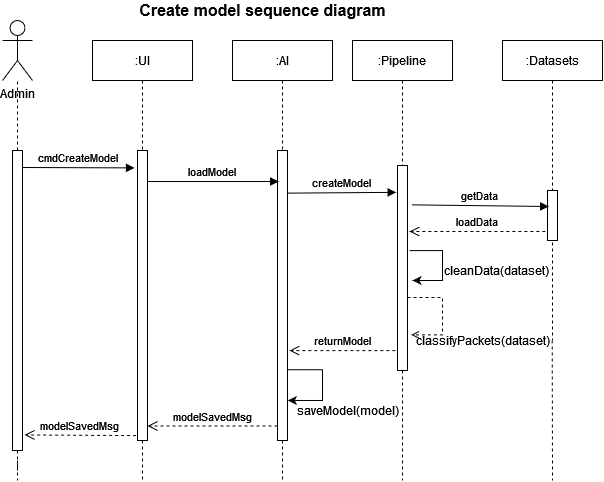

The diagram above was exported from draw.io. Its source (the exported page's mxGraphModel, read from the mxfile embedded in the PNG):
<mxGraphModel dx="723" dy="399" grid="1" gridSize="10" guides="1" tooltips="1" connect="1" arrows="1" fold="1" page="1" pageScale="1" pageWidth="850" pageHeight="1100" math="0" shadow="0">
  <root>
    <mxCell id="0" />
    <mxCell id="1" parent="0" />
    <mxCell id="3nuBFxr9cyL0pnOWT2aG-1" value=":UI" style="shape=umlLifeline;perimeter=lifelinePerimeter;container=1;collapsible=0;recursiveResize=0;rounded=0;shadow=0;strokeWidth=1;" parent="1" vertex="1">
      <mxGeometry x="170" y="80" width="100" height="400" as="geometry" />
    </mxCell>
    <mxCell id="3nuBFxr9cyL0pnOWT2aG-2" value="" style="points=[];perimeter=orthogonalPerimeter;rounded=0;shadow=0;strokeWidth=1;" parent="3nuBFxr9cyL0pnOWT2aG-1" vertex="1">
      <mxGeometry x="45" y="110" width="10" height="290" as="geometry" />
    </mxCell>
    <mxCell id="3nuBFxr9cyL0pnOWT2aG-5" value=":AI" style="shape=umlLifeline;perimeter=lifelinePerimeter;container=1;collapsible=0;recursiveResize=0;rounded=0;shadow=0;strokeWidth=1;" parent="1" vertex="1">
      <mxGeometry x="310" y="80" width="100" height="400" as="geometry" />
    </mxCell>
    <mxCell id="3nuBFxr9cyL0pnOWT2aG-6" value="" style="points=[];perimeter=orthogonalPerimeter;rounded=0;shadow=0;strokeWidth=1;" parent="3nuBFxr9cyL0pnOWT2aG-5" vertex="1">
      <mxGeometry x="45" y="110" width="10" height="290" as="geometry" />
    </mxCell>
    <mxCell id="9czFzlruKV9fYj6rGlTB-23" value="" style="edgeStyle=elbowEdgeStyle;elbow=vertical;endArrow=classic;html=1;rounded=0;exitX=1.033;exitY=0.756;exitDx=0;exitDy=0;exitPerimeter=0;entryX=1.033;entryY=0.862;entryDx=0;entryDy=0;entryPerimeter=0;" edge="1" parent="3nuBFxr9cyL0pnOWT2aG-5" source="3nuBFxr9cyL0pnOWT2aG-6" target="3nuBFxr9cyL0pnOWT2aG-6">
      <mxGeometry width="50" height="50" relative="1" as="geometry">
        <mxPoint x="80" y="370" as="sourcePoint" />
        <mxPoint x="130" y="320" as="targetPoint" />
        <Array as="points">
          <mxPoint x="90" y="340" />
          <mxPoint x="100" y="350" />
          <mxPoint x="100" y="330" />
        </Array>
      </mxGeometry>
    </mxCell>
    <mxCell id="3nuBFxr9cyL0pnOWT2aG-7" value="modelSavedMsg" style="verticalAlign=bottom;endArrow=open;dashed=1;endSize=8;exitX=0;exitY=0.95;shadow=0;strokeWidth=1;" parent="1" source="3nuBFxr9cyL0pnOWT2aG-6" target="3nuBFxr9cyL0pnOWT2aG-2" edge="1">
      <mxGeometry relative="1" as="geometry">
        <mxPoint x="325" y="236" as="targetPoint" />
      </mxGeometry>
    </mxCell>
    <mxCell id="9czFzlruKV9fYj6rGlTB-1" value="Admin" style="shape=umlActor;verticalLabelPosition=bottom;verticalAlign=top;html=1;outlineConnect=0;" vertex="1" parent="1">
      <mxGeometry x="80" y="60" width="30" height="60" as="geometry" />
    </mxCell>
    <mxCell id="9czFzlruKV9fYj6rGlTB-2" value=":Pipeline" style="shape=umlLifeline;perimeter=lifelinePerimeter;container=1;collapsible=0;recursiveResize=0;rounded=0;shadow=0;strokeWidth=1;" vertex="1" parent="1">
      <mxGeometry x="430" y="80" width="100" height="330" as="geometry" />
    </mxCell>
    <mxCell id="9czFzlruKV9fYj6rGlTB-3" value="" style="points=[];perimeter=orthogonalPerimeter;rounded=0;shadow=0;strokeWidth=1;" vertex="1" parent="9czFzlruKV9fYj6rGlTB-2">
      <mxGeometry x="45" y="125" width="10" height="205" as="geometry" />
    </mxCell>
    <mxCell id="9czFzlruKV9fYj6rGlTB-16" value="" style="edgeStyle=elbowEdgeStyle;elbow=vertical;endArrow=open;html=1;rounded=0;dashed=1;entryX=1.367;entryY=0.826;entryDx=0;entryDy=0;entryPerimeter=0;endFill=0;" edge="1" parent="9czFzlruKV9fYj6rGlTB-2" source="9czFzlruKV9fYj6rGlTB-3" target="9czFzlruKV9fYj6rGlTB-3">
      <mxGeometry width="50" height="50" relative="1" as="geometry">
        <mxPoint x="70" y="270" as="sourcePoint" />
        <mxPoint x="120" y="220" as="targetPoint" />
        <Array as="points">
          <mxPoint x="90" y="257" />
          <mxPoint x="90" y="241" />
        </Array>
      </mxGeometry>
    </mxCell>
    <mxCell id="9czFzlruKV9fYj6rGlTB-18" value="" style="edgeStyle=segmentEdgeStyle;endArrow=classic;html=1;rounded=0;exitX=1.2;exitY=0.415;exitDx=0;exitDy=0;exitPerimeter=0;" edge="1" parent="9czFzlruKV9fYj6rGlTB-2" source="9czFzlruKV9fYj6rGlTB-3">
      <mxGeometry width="50" height="50" relative="1" as="geometry">
        <mxPoint x="60" y="210" as="sourcePoint" />
        <mxPoint x="60" y="240" as="targetPoint" />
        <Array as="points">
          <mxPoint x="90" y="210" />
          <mxPoint x="90" y="240" />
        </Array>
      </mxGeometry>
    </mxCell>
    <mxCell id="9czFzlruKV9fYj6rGlTB-20" style="edgeStyle=orthogonalEdgeStyle;rounded=0;orthogonalLoop=1;jettySize=auto;html=1;dashed=1;endArrow=none;endFill=0;" edge="1" parent="1" source="9czFzlruKV9fYj6rGlTB-4">
      <mxGeometry relative="1" as="geometry">
        <mxPoint x="630" y="520" as="targetPoint" />
      </mxGeometry>
    </mxCell>
    <mxCell id="9czFzlruKV9fYj6rGlTB-4" value=":Datasets" style="shape=umlLifeline;perimeter=lifelinePerimeter;container=1;collapsible=0;recursiveResize=0;rounded=0;shadow=0;strokeWidth=1;" vertex="1" parent="1">
      <mxGeometry x="580" y="80" width="100" height="300" as="geometry" />
    </mxCell>
    <mxCell id="9czFzlruKV9fYj6rGlTB-5" value="" style="points=[];perimeter=orthogonalPerimeter;rounded=0;shadow=0;strokeWidth=1;" vertex="1" parent="9czFzlruKV9fYj6rGlTB-4">
      <mxGeometry x="45" y="150" width="10" height="50" as="geometry" />
    </mxCell>
    <mxCell id="9czFzlruKV9fYj6rGlTB-26" style="edgeStyle=orthogonalEdgeStyle;rounded=0;orthogonalLoop=1;jettySize=auto;html=1;endArrow=none;endFill=0;dashed=1;" edge="1" parent="1" source="9czFzlruKV9fYj6rGlTB-6" target="9czFzlruKV9fYj6rGlTB-1">
      <mxGeometry relative="1" as="geometry">
        <mxPoint x="95" y="160" as="targetPoint" />
      </mxGeometry>
    </mxCell>
    <mxCell id="9czFzlruKV9fYj6rGlTB-29" style="edgeStyle=orthogonalEdgeStyle;rounded=0;orthogonalLoop=1;jettySize=auto;html=1;dashed=1;endArrow=none;endFill=0;" edge="1" parent="1" source="9czFzlruKV9fYj6rGlTB-6">
      <mxGeometry relative="1" as="geometry">
        <mxPoint x="95" y="520" as="targetPoint" />
      </mxGeometry>
    </mxCell>
    <mxCell id="9czFzlruKV9fYj6rGlTB-6" value="" style="points=[];perimeter=orthogonalPerimeter;rounded=0;shadow=0;strokeWidth=1;" vertex="1" parent="1">
      <mxGeometry x="90" y="190" width="10" height="300" as="geometry" />
    </mxCell>
    <mxCell id="9czFzlruKV9fYj6rGlTB-10" value="cmdCreateModel" style="verticalAlign=bottom;endArrow=block;shadow=0;strokeWidth=1;entryX=-0.3;entryY=0.06;entryDx=0;entryDy=0;entryPerimeter=0;" edge="1" parent="1" target="3nuBFxr9cyL0pnOWT2aG-2">
      <mxGeometry relative="1" as="geometry">
        <mxPoint x="100" y="207" as="sourcePoint" />
        <mxPoint x="220" y="230" as="targetPoint" />
      </mxGeometry>
    </mxCell>
    <mxCell id="9czFzlruKV9fYj6rGlTB-11" value="loadModel" style="verticalAlign=bottom;endArrow=block;shadow=0;strokeWidth=1;exitX=0.95;exitY=0.107;exitDx=0;exitDy=0;exitPerimeter=0;entryX=0.117;entryY=0.107;entryDx=0;entryDy=0;entryPerimeter=0;" edge="1" parent="1" source="3nuBFxr9cyL0pnOWT2aG-2" target="3nuBFxr9cyL0pnOWT2aG-6">
      <mxGeometry relative="1" as="geometry">
        <mxPoint x="230" y="220" as="sourcePoint" />
        <mxPoint x="350" y="221" as="targetPoint" />
      </mxGeometry>
    </mxCell>
    <mxCell id="9czFzlruKV9fYj6rGlTB-12" value="createModel" style="verticalAlign=bottom;endArrow=block;shadow=0;strokeWidth=1;entryX=-0.133;entryY=0.131;entryDx=0;entryDy=0;entryPerimeter=0;exitX=0.95;exitY=0.147;exitDx=0;exitDy=0;exitPerimeter=0;" edge="1" parent="1" source="3nuBFxr9cyL0pnOWT2aG-6" target="9czFzlruKV9fYj6rGlTB-3">
      <mxGeometry relative="1" as="geometry">
        <mxPoint x="407" y="230" as="sourcePoint" />
        <mxPoint x="515.3299999999999" y="227.44999999999993" as="targetPoint" />
      </mxGeometry>
    </mxCell>
    <mxCell id="9czFzlruKV9fYj6rGlTB-13" value="getData" style="verticalAlign=bottom;endArrow=block;shadow=0;strokeWidth=1;entryX=0.117;entryY=0.32;entryDx=0;entryDy=0;entryPerimeter=0;exitX=1.45;exitY=0.192;exitDx=0;exitDy=0;exitPerimeter=0;" edge="1" parent="1" source="9czFzlruKV9fYj6rGlTB-3" target="9czFzlruKV9fYj6rGlTB-5">
      <mxGeometry relative="1" as="geometry">
        <mxPoint x="490" y="254.58" as="sourcePoint" />
        <mxPoint x="659.16" y="254.58" as="targetPoint" />
      </mxGeometry>
    </mxCell>
    <mxCell id="9czFzlruKV9fYj6rGlTB-15" value="loadData" style="verticalAlign=bottom;endArrow=open;dashed=1;endSize=8;shadow=0;strokeWidth=1;entryX=1.2;entryY=0.322;entryDx=0;entryDy=0;entryPerimeter=0;exitX=-0.217;exitY=0.82;exitDx=0;exitDy=0;exitPerimeter=0;" edge="1" parent="1" source="9czFzlruKV9fYj6rGlTB-5" target="9czFzlruKV9fYj6rGlTB-3">
      <mxGeometry relative="1" as="geometry">
        <mxPoint x="450" y="279.9999999999998" as="targetPoint" />
        <mxPoint x="620" y="279.9999999999998" as="sourcePoint" />
      </mxGeometry>
    </mxCell>
    <mxCell id="9czFzlruKV9fYj6rGlTB-19" style="edgeStyle=orthogonalEdgeStyle;rounded=0;orthogonalLoop=1;jettySize=auto;html=1;endArrow=none;endFill=0;dashed=1;" edge="1" parent="1" source="9czFzlruKV9fYj6rGlTB-3">
      <mxGeometry relative="1" as="geometry">
        <mxPoint x="480" y="520" as="targetPoint" />
      </mxGeometry>
    </mxCell>
    <mxCell id="9czFzlruKV9fYj6rGlTB-21" value="returnModel" style="verticalAlign=bottom;endArrow=open;dashed=1;endSize=8;shadow=0;strokeWidth=1;exitX=-0.217;exitY=0.903;exitDx=0;exitDy=0;exitPerimeter=0;entryX=1.2;entryY=0.69;entryDx=0;entryDy=0;entryPerimeter=0;" edge="1" parent="1" source="9czFzlruKV9fYj6rGlTB-3" target="3nuBFxr9cyL0pnOWT2aG-6">
      <mxGeometry relative="1" as="geometry">
        <mxPoint x="370" y="390" as="targetPoint" />
        <mxPoint x="475" y="389.9999999999998" as="sourcePoint" />
      </mxGeometry>
    </mxCell>
    <mxCell id="9czFzlruKV9fYj6rGlTB-24" value="modelSavedMsg" style="verticalAlign=bottom;endArrow=open;dashed=1;endSize=8;exitX=-0.133;exitY=0.983;shadow=0;strokeWidth=1;exitDx=0;exitDy=0;exitPerimeter=0;entryX=1.2;entryY=0.948;entryDx=0;entryDy=0;entryPerimeter=0;" edge="1" parent="1" source="3nuBFxr9cyL0pnOWT2aG-2" target="9czFzlruKV9fYj6rGlTB-6">
      <mxGeometry relative="1" as="geometry">
        <mxPoint x="100" y="479.9999999999993" as="targetPoint" />
        <mxPoint x="230" y="479.9999999999993" as="sourcePoint" />
      </mxGeometry>
    </mxCell>
    <mxCell id="9czFzlruKV9fYj6rGlTB-27" style="edgeStyle=orthogonalEdgeStyle;rounded=0;orthogonalLoop=1;jettySize=auto;html=1;dashed=1;endArrow=none;endFill=0;" edge="1" parent="1" source="3nuBFxr9cyL0pnOWT2aG-2">
      <mxGeometry relative="1" as="geometry">
        <mxPoint x="220" y="520" as="targetPoint" />
      </mxGeometry>
    </mxCell>
    <mxCell id="9czFzlruKV9fYj6rGlTB-28" style="edgeStyle=orthogonalEdgeStyle;rounded=0;orthogonalLoop=1;jettySize=auto;html=1;dashed=1;endArrow=none;endFill=0;" edge="1" parent="1" source="3nuBFxr9cyL0pnOWT2aG-6">
      <mxGeometry relative="1" as="geometry">
        <mxPoint x="360" y="520" as="targetPoint" />
      </mxGeometry>
    </mxCell>
    <mxCell id="9czFzlruKV9fYj6rGlTB-30" value="cleanData(dataset)" style="text;html=1;align=center;verticalAlign=middle;resizable=0;points=[];autosize=1;strokeColor=none;fillColor=none;" vertex="1" parent="1">
      <mxGeometry x="514" y="300" width="120" height="20" as="geometry" />
    </mxCell>
    <mxCell id="9czFzlruKV9fYj6rGlTB-33" value="saveModel(model)" style="text;html=1;align=center;verticalAlign=middle;resizable=0;points=[];autosize=1;strokeColor=none;fillColor=none;" vertex="1" parent="1">
      <mxGeometry x="365" y="440" width="120" height="20" as="geometry" />
    </mxCell>
    <mxCell id="9czFzlruKV9fYj6rGlTB-31" value="classifyPackets(dataset)" style="text;html=1;align=center;verticalAlign=middle;resizable=0;points=[];autosize=1;strokeColor=none;fillColor=none;" vertex="1" parent="1">
      <mxGeometry x="485" y="370" width="150" height="20" as="geometry" />
    </mxCell>
    <mxCell id="9czFzlruKV9fYj6rGlTB-34" value="&lt;font style=&quot;font-size: 16px;&quot;&gt;&lt;b&gt;Create model sequence diagram&lt;/b&gt;&lt;/font&gt;" style="text;html=1;align=center;verticalAlign=middle;resizable=0;points=[];autosize=1;strokeColor=none;fillColor=none;" vertex="1" parent="1">
      <mxGeometry x="210" y="40" width="260" height="20" as="geometry" />
    </mxCell>
  </root>
</mxGraphModel>